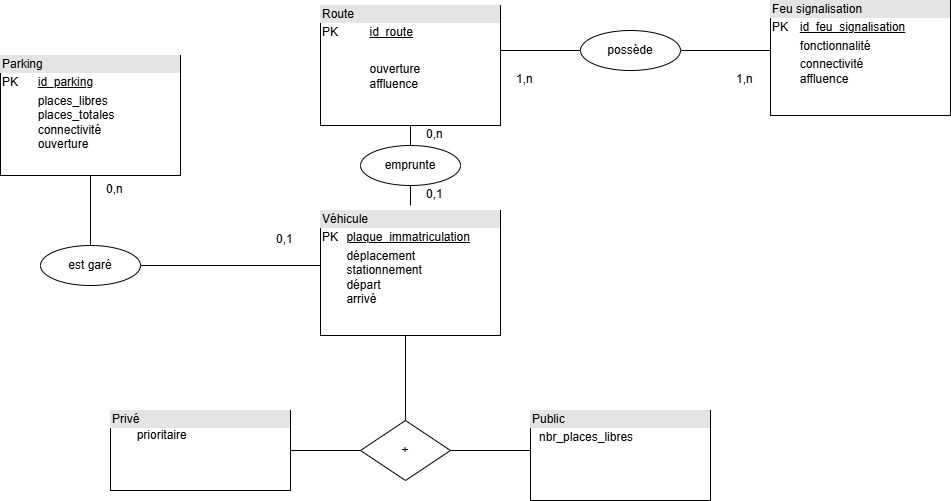

The diagram above was exported from draw.io. Its source (the exported page's mxGraphModel, read from the mxfile embedded in the PNG):
<mxGraphModel dx="1290" dy="564" grid="1" gridSize="10" guides="1" tooltips="1" connect="1" arrows="1" fold="1" page="1" pageScale="1" pageWidth="827" pageHeight="1169" math="0" shadow="0">
  <root>
    <mxCell id="0" />
    <mxCell id="1" parent="0" />
    <mxCell id="3i5NVpoLwBXmjwzAijKf-9" value="&lt;div style=&quot;box-sizing:border-box;width:100%;background:#e4e4e4;padding:2px;&quot;&gt;Parking&lt;/div&gt;&lt;table style=&quot;width:100%;font-size:1em;&quot; cellpadding=&quot;2&quot; cellspacing=&quot;0&quot;&gt;&lt;tbody&gt;&lt;tr&gt;&lt;td&gt;PK&lt;/td&gt;&lt;td&gt;&lt;u&gt;id_parking&lt;/u&gt;&lt;/td&gt;&lt;/tr&gt;&lt;tr&gt;&lt;td&gt;&lt;br&gt;&lt;/td&gt;&lt;td&gt;places_libres&lt;br&gt;places_totales&lt;br&gt;connectivité&lt;br&gt;ouverture&lt;br&gt;&lt;br&gt;&lt;/td&gt;&lt;/tr&gt;&lt;tr&gt;&lt;td&gt;&lt;/td&gt;&lt;td&gt;&lt;br&gt;&lt;/td&gt;&lt;/tr&gt;&lt;/tbody&gt;&lt;/table&gt;" style="verticalAlign=top;align=left;overflow=fill;html=1;whiteSpace=wrap;" vertex="1" parent="1">
      <mxGeometry x="30" y="290" width="180" height="120" as="geometry" />
    </mxCell>
    <mxCell id="3i5NVpoLwBXmjwzAijKf-10" value="&lt;div style=&quot;box-sizing:border-box;width:100%;background:#e4e4e4;padding:2px;&quot;&gt;Feu signalisation&lt;/div&gt;&lt;table style=&quot;width:100%;font-size:1em;&quot; cellpadding=&quot;2&quot; cellspacing=&quot;0&quot;&gt;&lt;tbody&gt;&lt;tr&gt;&lt;td&gt;PK&lt;/td&gt;&lt;td&gt;&lt;u&gt;id_feu_signalisation&lt;/u&gt;&lt;/td&gt;&lt;/tr&gt;&lt;tr&gt;&lt;td&gt;&lt;br&gt;&lt;/td&gt;&lt;td&gt;fonctionnalité&lt;/td&gt;&lt;/tr&gt;&lt;tr&gt;&lt;td&gt;&lt;/td&gt;&lt;td&gt;connectivité&lt;br&gt;affluence&lt;br&gt;&lt;/td&gt;&lt;/tr&gt;&lt;/tbody&gt;&lt;/table&gt;" style="verticalAlign=top;align=left;overflow=fill;html=1;whiteSpace=wrap;" vertex="1" parent="1">
      <mxGeometry x="800" y="235" width="180" height="115" as="geometry" />
    </mxCell>
    <mxCell id="3i5NVpoLwBXmjwzAijKf-11" value="&lt;div style=&quot;box-sizing:border-box;width:100%;background:#e4e4e4;padding:2px;&quot;&gt;Véhicule&amp;nbsp;&lt;/div&gt;&lt;table style=&quot;width:100%;font-size:1em;&quot; cellpadding=&quot;2&quot; cellspacing=&quot;0&quot;&gt;&lt;tbody&gt;&lt;tr&gt;&lt;td&gt;PK&lt;/td&gt;&lt;td&gt;&lt;u&gt;plaque_immatriculation&lt;br&gt;&lt;/u&gt;&lt;/td&gt;&lt;/tr&gt;&lt;tr&gt;&lt;td&gt;&lt;br&gt;&lt;/td&gt;&lt;td&gt;déplacement&lt;br&gt;stationnement&lt;br&gt;départ&lt;br&gt;arrivé&lt;/td&gt;&lt;/tr&gt;&lt;/tbody&gt;&lt;/table&gt;" style="verticalAlign=top;align=left;overflow=fill;html=1;whiteSpace=wrap;" vertex="1" parent="1">
      <mxGeometry x="350" y="445" width="180" height="125" as="geometry" />
    </mxCell>
    <mxCell id="3i5NVpoLwBXmjwzAijKf-12" value="&lt;div style=&quot;box-sizing:border-box;width:100%;background:#e4e4e4;padding:2px;&quot;&gt;Route&lt;/div&gt;&lt;table style=&quot;width:100%;font-size:1em;&quot; cellpadding=&quot;2&quot; cellspacing=&quot;0&quot;&gt;&lt;tbody&gt;&lt;tr&gt;&lt;td&gt;PK&lt;/td&gt;&lt;td&gt;&lt;u&gt;id_route&lt;/u&gt;&lt;/td&gt;&lt;/tr&gt;&lt;tr&gt;&lt;td&gt;&lt;br&gt;&lt;/td&gt;&lt;td&gt;&lt;br&gt;&lt;/td&gt;&lt;/tr&gt;&lt;tr&gt;&lt;td&gt;&lt;/td&gt;&lt;td&gt;ouverture&lt;br&gt;affluence&amp;nbsp;&lt;/td&gt;&lt;/tr&gt;&lt;/tbody&gt;&lt;/table&gt;" style="verticalAlign=top;align=left;overflow=fill;html=1;whiteSpace=wrap;" vertex="1" parent="1">
      <mxGeometry x="350" y="240" width="180" height="120" as="geometry" />
    </mxCell>
    <mxCell id="3i5NVpoLwBXmjwzAijKf-17" value="&lt;div style=&quot;box-sizing:border-box;width:100%;background:#e4e4e4;padding:2px;&quot;&gt;Public&lt;/div&gt;&lt;table style=&quot;width:100%;font-size:1em;&quot; cellpadding=&quot;2&quot; cellspacing=&quot;0&quot;&gt;&lt;tbody&gt;&lt;tr&gt;&lt;td&gt;&lt;br&gt;&lt;/td&gt;&lt;td&gt;nbr_places_libres&lt;br&gt;&lt;br&gt;&lt;br&gt;&lt;br&gt;&lt;/td&gt;&lt;/tr&gt;&lt;tr&gt;&lt;td&gt;&lt;br&gt;&lt;/td&gt;&lt;td&gt;&lt;br&gt;&lt;/td&gt;&lt;/tr&gt;&lt;tr&gt;&lt;td&gt;&lt;/td&gt;&lt;td&gt;&lt;br&gt;&lt;/td&gt;&lt;/tr&gt;&lt;/tbody&gt;&lt;/table&gt;" style="verticalAlign=top;align=left;overflow=fill;html=1;whiteSpace=wrap;" vertex="1" parent="1">
      <mxGeometry x="560" y="645" width="180" height="90" as="geometry" />
    </mxCell>
    <mxCell id="3i5NVpoLwBXmjwzAijKf-18" value="&lt;div style=&quot;box-sizing:border-box;width:100%;background:#e4e4e4;padding:2px;&quot;&gt;Privé&lt;/div&gt;&lt;span style=&quot;white-space: pre;&quot;&gt;&#09;&lt;/span&gt;prioritaire&lt;span style=&quot;white-space: pre;&quot;&gt;&#09;&lt;/span&gt;" style="verticalAlign=top;align=left;overflow=fill;html=1;whiteSpace=wrap;" vertex="1" parent="1">
      <mxGeometry x="140" y="645" width="180" height="80" as="geometry" />
    </mxCell>
    <mxCell id="3i5NVpoLwBXmjwzAijKf-23" value="" style="line;strokeWidth=1;rotatable=0;dashed=0;labelPosition=right;align=left;verticalAlign=middle;spacingTop=0;spacingLeft=6;points=[];portConstraint=eastwest;" vertex="1" parent="1">
      <mxGeometry x="320" y="680" width="90" height="10" as="geometry" />
    </mxCell>
    <mxCell id="3i5NVpoLwBXmjwzAijKf-24" value="+" style="shape=rhombus;perimeter=rhombusPerimeter;whiteSpace=wrap;html=1;align=center;" vertex="1" parent="1">
      <mxGeometry x="390" y="655" width="90" height="60" as="geometry" />
    </mxCell>
    <mxCell id="3i5NVpoLwBXmjwzAijKf-25" value="" style="line;strokeWidth=1;rotatable=0;dashed=0;labelPosition=right;align=left;verticalAlign=middle;spacingTop=0;spacingLeft=6;points=[];portConstraint=eastwest;" vertex="1" parent="1">
      <mxGeometry x="480" y="680" width="80" height="10" as="geometry" />
    </mxCell>
    <mxCell id="3i5NVpoLwBXmjwzAijKf-26" value="" style="line;strokeWidth=1;rotatable=0;dashed=0;labelPosition=right;align=left;verticalAlign=middle;spacingTop=0;spacingLeft=6;points=[];portConstraint=eastwest;direction=south;" vertex="1" parent="1">
      <mxGeometry x="430" y="570" width="10" height="85" as="geometry" />
    </mxCell>
    <mxCell id="3i5NVpoLwBXmjwzAijKf-38" value="" style="line;strokeWidth=1;rotatable=0;dashed=0;labelPosition=right;align=left;verticalAlign=middle;spacingTop=0;spacingLeft=6;points=[];portConstraint=eastwest;" vertex="1" parent="1">
      <mxGeometry x="530" y="280" width="80" height="10" as="geometry" />
    </mxCell>
    <mxCell id="3i5NVpoLwBXmjwzAijKf-39" value="" style="line;strokeWidth=1;rotatable=0;dashed=0;labelPosition=right;align=left;verticalAlign=middle;spacingTop=0;spacingLeft=6;points=[];portConstraint=eastwest;" vertex="1" parent="1">
      <mxGeometry x="710" y="280" width="90" height="10" as="geometry" />
    </mxCell>
    <mxCell id="3i5NVpoLwBXmjwzAijKf-40" value="possède" style="ellipse;whiteSpace=wrap;html=1;align=center;" vertex="1" parent="1">
      <mxGeometry x="610" y="265" width="100" height="40" as="geometry" />
    </mxCell>
    <mxCell id="3i5NVpoLwBXmjwzAijKf-41" value="1,n" style="text;strokeColor=none;fillColor=none;spacingLeft=4;spacingRight=4;overflow=hidden;rotatable=0;points=[[0,0.5],[1,0.5]];portConstraint=eastwest;fontSize=12;whiteSpace=wrap;html=1;" vertex="1" parent="1">
      <mxGeometry x="540" y="300" width="40" height="30" as="geometry" />
    </mxCell>
    <mxCell id="3i5NVpoLwBXmjwzAijKf-42" value="1,n" style="text;strokeColor=none;fillColor=none;spacingLeft=4;spacingRight=4;overflow=hidden;rotatable=0;points=[[0,0.5],[1,0.5]];portConstraint=eastwest;fontSize=12;whiteSpace=wrap;html=1;" vertex="1" parent="1">
      <mxGeometry x="760" y="300" width="40" height="30" as="geometry" />
    </mxCell>
    <mxCell id="3i5NVpoLwBXmjwzAijKf-43" value="" style="line;strokeWidth=1;rotatable=0;dashed=0;labelPosition=right;align=left;verticalAlign=middle;spacingTop=0;spacingLeft=6;points=[];portConstraint=eastwest;direction=south;" vertex="1" parent="1">
      <mxGeometry x="115" y="410" width="10" height="70" as="geometry" />
    </mxCell>
    <mxCell id="3i5NVpoLwBXmjwzAijKf-44" value="est garé" style="ellipse;whiteSpace=wrap;html=1;align=center;" vertex="1" parent="1">
      <mxGeometry x="70" y="480" width="100" height="40" as="geometry" />
    </mxCell>
    <mxCell id="3i5NVpoLwBXmjwzAijKf-45" value="" style="line;strokeWidth=1;rotatable=0;dashed=0;labelPosition=right;align=left;verticalAlign=middle;spacingTop=0;spacingLeft=6;points=[];portConstraint=eastwest;" vertex="1" parent="1">
      <mxGeometry x="170" y="495" width="180" height="10" as="geometry" />
    </mxCell>
    <mxCell id="3i5NVpoLwBXmjwzAijKf-46" value="0,n" style="text;strokeColor=none;fillColor=none;spacingLeft=4;spacingRight=4;overflow=hidden;rotatable=0;points=[[0,0.5],[1,0.5]];portConstraint=eastwest;fontSize=12;whiteSpace=wrap;html=1;" vertex="1" parent="1">
      <mxGeometry x="130" y="410" width="40" height="30" as="geometry" />
    </mxCell>
    <mxCell id="3i5NVpoLwBXmjwzAijKf-47" value="0,1" style="text;strokeColor=none;fillColor=none;spacingLeft=4;spacingRight=4;overflow=hidden;rotatable=0;points=[[0,0.5],[1,0.5]];portConstraint=eastwest;fontSize=12;whiteSpace=wrap;html=1;" vertex="1" parent="1">
      <mxGeometry x="300" y="460" width="40" height="30" as="geometry" />
    </mxCell>
    <mxCell id="3i5NVpoLwBXmjwzAijKf-48" value="" style="line;strokeWidth=1;rotatable=0;dashed=0;labelPosition=right;align=left;verticalAlign=middle;spacingTop=0;spacingLeft=6;points=[];portConstraint=eastwest;direction=south;" vertex="1" parent="1">
      <mxGeometry x="435" y="360" width="10" height="20" as="geometry" />
    </mxCell>
    <mxCell id="3i5NVpoLwBXmjwzAijKf-49" value="emprunte" style="ellipse;whiteSpace=wrap;html=1;align=center;" vertex="1" parent="1">
      <mxGeometry x="390" y="380" width="100" height="40" as="geometry" />
    </mxCell>
    <mxCell id="3i5NVpoLwBXmjwzAijKf-50" value="" style="line;strokeWidth=1;rotatable=0;dashed=0;labelPosition=right;align=left;verticalAlign=middle;spacingTop=0;spacingLeft=6;points=[];portConstraint=eastwest;direction=south;" vertex="1" parent="1">
      <mxGeometry x="435" y="420" width="10" height="20" as="geometry" />
    </mxCell>
    <mxCell id="3i5NVpoLwBXmjwzAijKf-52" value="0,n" style="text;strokeColor=none;fillColor=none;spacingLeft=4;spacingRight=4;overflow=hidden;rotatable=0;points=[[0,0.5],[1,0.5]];portConstraint=eastwest;fontSize=12;whiteSpace=wrap;html=1;" vertex="1" parent="1">
      <mxGeometry x="450" y="355" width="40" height="30" as="geometry" />
    </mxCell>
    <mxCell id="3i5NVpoLwBXmjwzAijKf-53" value="0,1" style="text;strokeColor=none;fillColor=none;spacingLeft=4;spacingRight=4;overflow=hidden;rotatable=0;points=[[0,0.5],[1,0.5]];portConstraint=eastwest;fontSize=12;whiteSpace=wrap;html=1;" vertex="1" parent="1">
      <mxGeometry x="450" y="415" width="40" height="30" as="geometry" />
    </mxCell>
  </root>
</mxGraphModel>